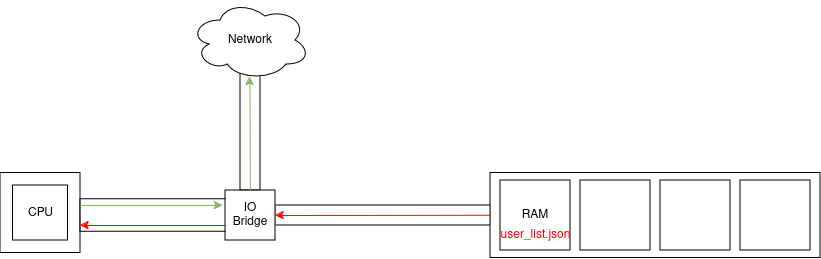

The diagram above was exported from draw.io. Its source (the exported page's mxGraphModel, read from the mxfile embedded in the PNG):
<mxGraphModel dx="2261" dy="788" grid="1" gridSize="10" guides="1" tooltips="1" connect="1" arrows="1" fold="1" page="1" pageScale="1" pageWidth="827" pageHeight="1169" math="0" shadow="0">
  <root>
    <mxCell id="0" />
    <mxCell id="1" parent="0" />
    <mxCell id="Imz1PTWxkheIvW1kq_9p-2" value="" style="rounded=0;whiteSpace=wrap;html=1;rotation=90;" vertex="1" parent="1">
      <mxGeometry x="90" y="140" width="120" height="20" as="geometry" />
    </mxCell>
    <mxCell id="Imz1PTWxkheIvW1kq_9p-1" value="Network" style="ellipse;shape=cloud;whiteSpace=wrap;html=1;" vertex="1" parent="1">
      <mxGeometry x="90" y="20" width="120" height="80" as="geometry" />
    </mxCell>
    <mxCell id="Imz1PTWxkheIvW1kq_9p-4" value="" style="rounded=0;whiteSpace=wrap;html=1;" vertex="1" parent="1">
      <mxGeometry x="390" y="192.5" width="330" height="85" as="geometry" />
    </mxCell>
    <mxCell id="Imz1PTWxkheIvW1kq_9p-6" value="RAM" style="whiteSpace=wrap;html=1;aspect=fixed;" vertex="1" parent="1">
      <mxGeometry x="400" y="200" width="70" height="70" as="geometry" />
    </mxCell>
    <mxCell id="Imz1PTWxkheIvW1kq_9p-8" value="" style="whiteSpace=wrap;html=1;aspect=fixed;" vertex="1" parent="1">
      <mxGeometry x="480" y="200" width="70" height="70" as="geometry" />
    </mxCell>
    <mxCell id="Imz1PTWxkheIvW1kq_9p-9" value="" style="whiteSpace=wrap;html=1;aspect=fixed;" vertex="1" parent="1">
      <mxGeometry x="560" y="200" width="70" height="70" as="geometry" />
    </mxCell>
    <mxCell id="Imz1PTWxkheIvW1kq_9p-10" value="" style="whiteSpace=wrap;html=1;aspect=fixed;" vertex="1" parent="1">
      <mxGeometry x="640" y="200" width="70" height="70" as="geometry" />
    </mxCell>
    <mxCell id="Imz1PTWxkheIvW1kq_9p-11" value="" style="rounded=0;whiteSpace=wrap;html=1;rotation=-180;" vertex="1" parent="1">
      <mxGeometry x="175" y="225" width="215" height="20" as="geometry" />
    </mxCell>
    <mxCell id="Imz1PTWxkheIvW1kq_9p-12" value="&lt;font color=&quot;#ff0000&quot;&gt;user_list.json&lt;/font&gt;" style="text;html=1;align=center;verticalAlign=middle;resizable=0;points=[];autosize=1;strokeColor=none;fillColor=none;" vertex="1" parent="1">
      <mxGeometry x="390" y="240" width="90" height="30" as="geometry" />
    </mxCell>
    <mxCell id="Imz1PTWxkheIvW1kq_9p-13" value="" style="endArrow=classic;html=1;rounded=0;entryX=1;entryY=0.5;entryDx=0;entryDy=0;strokeColor=#FF0800;" edge="1" parent="1" target="Imz1PTWxkheIvW1kq_9p-11">
      <mxGeometry width="50" height="50" relative="1" as="geometry">
        <mxPoint x="390" y="234.76" as="sourcePoint" />
        <mxPoint x="200" y="234.76" as="targetPoint" />
      </mxGeometry>
    </mxCell>
    <mxCell id="Imz1PTWxkheIvW1kq_9p-15" value="" style="whiteSpace=wrap;html=1;aspect=fixed;" vertex="1" parent="1">
      <mxGeometry x="-100" y="192.5" width="80" height="80" as="geometry" />
    </mxCell>
    <mxCell id="Imz1PTWxkheIvW1kq_9p-16" value="CPU" style="whiteSpace=wrap;html=1;aspect=fixed;" vertex="1" parent="1">
      <mxGeometry x="-87.5" y="205" width="55" height="55" as="geometry" />
    </mxCell>
    <mxCell id="Imz1PTWxkheIvW1kq_9p-17" value="" style="rounded=0;whiteSpace=wrap;html=1;rotation=-180;" vertex="1" parent="1">
      <mxGeometry x="-20" y="218.75" width="150" height="32.5" as="geometry" />
    </mxCell>
    <mxCell id="Imz1PTWxkheIvW1kq_9p-3" value="&lt;div&gt;IO&lt;/div&gt;&lt;div&gt;Bridge&lt;br&gt;&lt;/div&gt;" style="whiteSpace=wrap;html=1;aspect=fixed;" vertex="1" parent="1">
      <mxGeometry x="125" y="210" width="50" height="50" as="geometry" />
    </mxCell>
    <mxCell id="Imz1PTWxkheIvW1kq_9p-18" value="" style="endArrow=classic;html=1;rounded=0;strokeWidth=1;strokeColor=#FF0000;" edge="1" parent="1">
      <mxGeometry width="50" height="50" relative="1" as="geometry">
        <mxPoint x="125" y="245" as="sourcePoint" />
        <mxPoint x="-20" y="245" as="targetPoint" />
      </mxGeometry>
    </mxCell>
    <mxCell id="Imz1PTWxkheIvW1kq_9p-19" value="" style="endArrow=classic;html=1;rounded=0;entryX=-0.052;entryY=0.3;entryDx=0;entryDy=0;entryPerimeter=0;fillColor=#d5e8d4;strokeColor=#82b366;" edge="1" parent="1" target="Imz1PTWxkheIvW1kq_9p-3">
      <mxGeometry width="50" height="50" relative="1" as="geometry">
        <mxPoint x="-20" y="225" as="sourcePoint" />
        <mxPoint x="100" y="225" as="targetPoint" />
      </mxGeometry>
    </mxCell>
    <mxCell id="Imz1PTWxkheIvW1kq_9p-20" value="" style="endArrow=classic;html=1;rounded=0;entryX=0.496;entryY=0.955;entryDx=0;entryDy=0;entryPerimeter=0;fillColor=#d5e8d4;strokeColor=#82b366;" edge="1" parent="1" target="Imz1PTWxkheIvW1kq_9p-1">
      <mxGeometry width="50" height="50" relative="1" as="geometry">
        <mxPoint x="149.76" y="210" as="sourcePoint" />
        <mxPoint x="149.76" y="100" as="targetPoint" />
      </mxGeometry>
    </mxCell>
  </root>
</mxGraphModel>